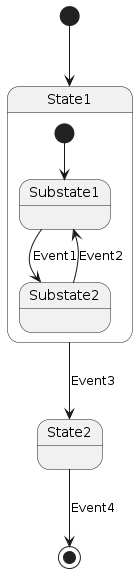

The diagram above was rendered by PlantUML. Its source (embedded in the PNG):
@startuml
[*] --> State1

state State1 {
    [*] --> Substate1
    Substate1 --> Substate2 : Event1
    Substate2 --> Substate1 : Event2
}

State1 --> State2 : Event3
State2 --> [*] : Event4
@enduml